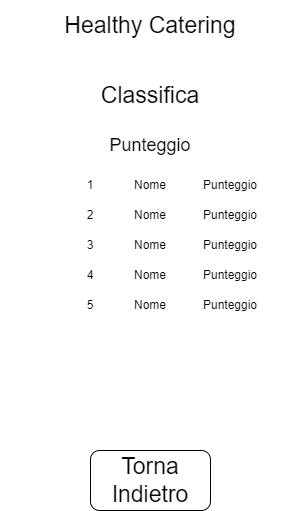

The diagram above was exported from draw.io. Its source (the exported page's mxGraphModel, read from the mxfile embedded in the PNG):
<mxGraphModel dx="460" dy="692" grid="1" gridSize="10" guides="1" tooltips="1" connect="1" arrows="1" fold="1" page="1" pageScale="1" pageWidth="827" pageHeight="1169" math="0" shadow="0">
  <root>
    <mxCell id="0" />
    <mxCell id="1" parent="0" />
    <mxCell id="-qWk9D2lYr1B211Cd-G_-7" value="&lt;font style=&quot;font-size: 23px&quot;&gt;Healthy Catering&lt;/font&gt;" style="text;html=1;strokeColor=none;fillColor=none;align=center;verticalAlign=middle;whiteSpace=wrap;rounded=0;" parent="1" vertex="1">
      <mxGeometry x="110" y="40" width="300" height="50" as="geometry" />
    </mxCell>
    <mxCell id="-qWk9D2lYr1B211Cd-G_-8" value="Classifica" style="text;html=1;strokeColor=none;fillColor=none;align=center;verticalAlign=middle;whiteSpace=wrap;rounded=0;fontSize=23;" parent="1" vertex="1">
      <mxGeometry x="210" y="120" width="100" height="30" as="geometry" />
    </mxCell>
    <mxCell id="yhYoWKQ9h_qxZHvAiLxo-3" value="Punteggio" style="text;html=1;strokeColor=none;fillColor=none;align=center;verticalAlign=middle;whiteSpace=wrap;rounded=0;fontSize=18;" vertex="1" parent="1">
      <mxGeometry x="210" y="170" width="100" height="30" as="geometry" />
    </mxCell>
    <mxCell id="yhYoWKQ9h_qxZHvAiLxo-5" value="Nome" style="text;html=1;strokeColor=none;fillColor=none;align=center;verticalAlign=middle;whiteSpace=wrap;rounded=0;" vertex="1" parent="1">
      <mxGeometry x="230" y="210" width="60" height="30" as="geometry" />
    </mxCell>
    <mxCell id="yhYoWKQ9h_qxZHvAiLxo-6" value="Punteggio" style="text;html=1;strokeColor=none;fillColor=none;align=center;verticalAlign=middle;whiteSpace=wrap;rounded=0;" vertex="1" parent="1">
      <mxGeometry x="290" y="210" width="100" height="30" as="geometry" />
    </mxCell>
    <mxCell id="yhYoWKQ9h_qxZHvAiLxo-7" value="&lt;font style=&quot;font-size: 23px&quot;&gt;Torna Indietro&lt;/font&gt;" style="rounded=1;whiteSpace=wrap;html=1;" vertex="1" parent="1">
      <mxGeometry x="200" y="490" width="120" height="60" as="geometry" />
    </mxCell>
    <mxCell id="yhYoWKQ9h_qxZHvAiLxo-8" value="1" style="text;html=1;strokeColor=none;fillColor=none;align=center;verticalAlign=middle;whiteSpace=wrap;rounded=0;" vertex="1" parent="1">
      <mxGeometry x="170" y="210" width="60" height="30" as="geometry" />
    </mxCell>
    <mxCell id="yhYoWKQ9h_qxZHvAiLxo-9" value="2" style="text;html=1;strokeColor=none;fillColor=none;align=center;verticalAlign=middle;whiteSpace=wrap;rounded=0;" vertex="1" parent="1">
      <mxGeometry x="170" y="240" width="60" height="30" as="geometry" />
    </mxCell>
    <mxCell id="yhYoWKQ9h_qxZHvAiLxo-10" value="3" style="text;html=1;strokeColor=none;fillColor=none;align=center;verticalAlign=middle;whiteSpace=wrap;rounded=0;" vertex="1" parent="1">
      <mxGeometry x="170" y="270" width="60" height="30" as="geometry" />
    </mxCell>
    <mxCell id="yhYoWKQ9h_qxZHvAiLxo-11" value="4" style="text;html=1;strokeColor=none;fillColor=none;align=center;verticalAlign=middle;whiteSpace=wrap;rounded=0;" vertex="1" parent="1">
      <mxGeometry x="170" y="300" width="60" height="30" as="geometry" />
    </mxCell>
    <mxCell id="yhYoWKQ9h_qxZHvAiLxo-12" value="5" style="text;html=1;strokeColor=none;fillColor=none;align=center;verticalAlign=middle;whiteSpace=wrap;rounded=0;" vertex="1" parent="1">
      <mxGeometry x="170" y="330" width="60" height="30" as="geometry" />
    </mxCell>
    <mxCell id="yhYoWKQ9h_qxZHvAiLxo-13" value="Nome" style="text;html=1;strokeColor=none;fillColor=none;align=center;verticalAlign=middle;whiteSpace=wrap;rounded=0;" vertex="1" parent="1">
      <mxGeometry x="230" y="240" width="60" height="30" as="geometry" />
    </mxCell>
    <mxCell id="yhYoWKQ9h_qxZHvAiLxo-14" value="Punteggio" style="text;html=1;strokeColor=none;fillColor=none;align=center;verticalAlign=middle;whiteSpace=wrap;rounded=0;" vertex="1" parent="1">
      <mxGeometry x="290" y="240" width="100" height="30" as="geometry" />
    </mxCell>
    <mxCell id="yhYoWKQ9h_qxZHvAiLxo-15" value="Nome" style="text;html=1;strokeColor=none;fillColor=none;align=center;verticalAlign=middle;whiteSpace=wrap;rounded=0;" vertex="1" parent="1">
      <mxGeometry x="230" y="270" width="60" height="30" as="geometry" />
    </mxCell>
    <mxCell id="yhYoWKQ9h_qxZHvAiLxo-16" value="Punteggio" style="text;html=1;strokeColor=none;fillColor=none;align=center;verticalAlign=middle;whiteSpace=wrap;rounded=0;" vertex="1" parent="1">
      <mxGeometry x="290" y="270" width="100" height="30" as="geometry" />
    </mxCell>
    <mxCell id="yhYoWKQ9h_qxZHvAiLxo-17" value="Nome" style="text;html=1;strokeColor=none;fillColor=none;align=center;verticalAlign=middle;whiteSpace=wrap;rounded=0;" vertex="1" parent="1">
      <mxGeometry x="230" y="300" width="60" height="30" as="geometry" />
    </mxCell>
    <mxCell id="yhYoWKQ9h_qxZHvAiLxo-18" value="Punteggio" style="text;html=1;strokeColor=none;fillColor=none;align=center;verticalAlign=middle;whiteSpace=wrap;rounded=0;" vertex="1" parent="1">
      <mxGeometry x="290" y="300" width="100" height="30" as="geometry" />
    </mxCell>
    <mxCell id="yhYoWKQ9h_qxZHvAiLxo-19" value="Nome" style="text;html=1;strokeColor=none;fillColor=none;align=center;verticalAlign=middle;whiteSpace=wrap;rounded=0;" vertex="1" parent="1">
      <mxGeometry x="230" y="330" width="60" height="30" as="geometry" />
    </mxCell>
    <mxCell id="yhYoWKQ9h_qxZHvAiLxo-20" value="Punteggio" style="text;html=1;strokeColor=none;fillColor=none;align=center;verticalAlign=middle;whiteSpace=wrap;rounded=0;" vertex="1" parent="1">
      <mxGeometry x="290" y="330" width="100" height="30" as="geometry" />
    </mxCell>
  </root>
</mxGraphModel>